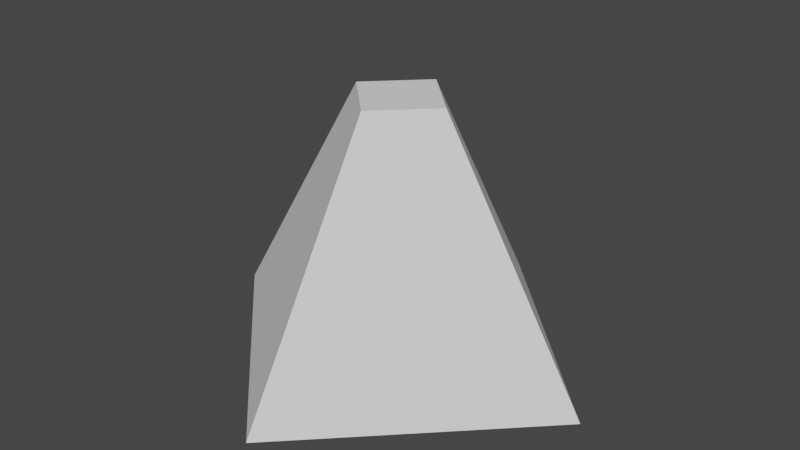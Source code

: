 # Source: Dummy_Redirector.blend  (saved by Blender 3.6.11; exported with 4.5.12 LTS)
import bpy
from mathutils import Matrix  # noqa: F401  (used for matrix-valued properties, if any)

bpy.ops.wm.read_factory_settings(use_empty=True)
scene = bpy.context.scene
scene.name = 'Scene'

# ---- world
world_world = bpy.data.worlds.new('World'); scene.world = world_world
world_world.use_nodes = True; world_world.node_tree.nodes.clear()
_N = world_world.node_tree.nodes; _L = world_world.node_tree.links
n0 = _N.new('ShaderNodeOutputWorld'); n0.name = 'World Output'; n0.location = (300, 300)
n1 = _N.new('ShaderNodeBackground'); n1.name = 'Background'; n1.location = (10, 300)
n1.inputs[0].default_value = (0.05088, 0.05088, 0.05088, 1.0)
_L.new(n1.outputs[0], n0.inputs[0])
n0.is_active_output = True
world_world.color = (0.05088, 0.05088, 0.05088)
world_world.use_sun_shadow = False
world_world.sun_shadow_jitter_overblur = 0.0

# ---- meshes
me_redirector = bpy.data.meshes.new('Redirector')
me_redirector.from_pydata([(0.0, 4.212e-08, -0.4), (0.0, 0.5, -0.1), (0.4, -1.932e-15, -4.421e-08), (0.1, 0.5, 7.451e-09), (0.0, -1.017e-07, 0.4), (0.0, 0.5, 0.1), (-0.4, -1.932e-15, -4.421e-08), (-0.1, 0.5, 7.451e-09)], [], [(0, 1, 3, 2), (2, 3, 5, 4), (3, 1, 7, 5), (4, 5, 7, 6), (6, 7, 1, 0), (0, 2, 4, 6)])
_uv = me_redirector.uv_layers.new(name='UVMap')
_uv.uv.foreach_set('vector', [1.0, 0.5, 1.0, 1.0, 0.75, 1.0, 0.75, 0.5, 0.75, 0.5, 0.75, 1.0, 0.5, 1.0, 0.5, 0.5, 0.49, 0.25, 0.25, 0.49, 0.01, 0.25, 0.25, 0.01, 0.5, 0.5, 0.5, 1.0, 0.25, 1.0, 0.25, 0.5, 0.25, 0.5, 0.25, 1.0, 0.0, 1.0, 0.0, 0.5, 0.75, 0.49, 0.99, 0.25, 0.75, 0.01, 0.51, 0.25])
me_redirector.update()

# ---- objects
ob_redirector = bpy.data.objects.new('Redirector', me_redirector)

# ---- transforms, parenting, visibility, modifiers, constraints
ob_redirector.location = (0.0, 0.0, 0.0)
ob_redirector.rotation_euler = (1.571, -0.0, 0.0)

# ---- collection membership
scene.collection.objects.link(ob_redirector)

# ---- scene / render settings (as saved in the file)
scene.frame_start = 1; scene.frame_end = 250; scene.frame_set(1)
scene.render.engine = 'BLENDER_EEVEE_NEXT'
scene.cycles.sampling_pattern = 'TABULATED_SOBOL'
scene.view_settings.view_transform = 'Filmic'
bpy.context.view_layer.update()

# ---- added for rendering (the .blend has no active camera and no usable light): camera, sun
cam_auto = bpy.data.cameras.new('AutoCamera')
cam_auto.lens = 50.0
cam_auto.sensor_width = 36.0
cam_auto.clip_end = 1000.0
ob_auto_camera = bpy.data.objects.new('AutoCamera', cam_auto)
scene.collection.objects.link(ob_auto_camera)
ob_auto_camera.location = (1.14444, -1.37333, 1.16555)
ob_auto_camera.rotation_euler = (1.09748, -7.21219e-08, 0.694738)
scene.camera = ob_auto_camera
light_auto_sun = bpy.data.lights.new('AutoSun', 'SUN')
light_auto_sun.energy = 3.0
light_auto_sun.angle = 0.0523599
ob_auto_sun = bpy.data.objects.new('AutoSun', light_auto_sun)
scene.collection.objects.link(ob_auto_sun)
ob_auto_sun.rotation_euler = (0.872665, 0.174533, 0.523599)
bpy.context.view_layer.update()
